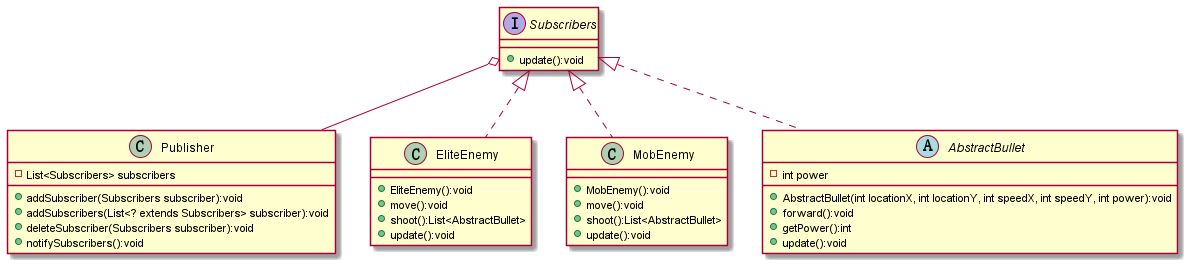

The diagram above was rendered by PlantUML. Its source (embedded in the PNG):
@startuml
class Publisher{
    - List<Subscribers> subscribers
    + addSubscriber(Subscribers subscriber):void
    + addSubscribers(List<? extends Subscribers> subscriber):void
    + deleteSubscriber(Subscribers subscriber):void
    + notifySubscribers():void
}

interface Subscribers{
    + update():void
}

class EliteEnemy{
    + EliteEnemy():void
    + move():void
    + shoot():List<AbstractBullet>
    + update():void
}

class MobEnemy{
    + MobEnemy():void
    + move():void
    + shoot():List<AbstractBullet>
    + update():void
}

abstract class AbstractBullet{
        - int power
        + AbstractBullet(int locationX, int locationY, int speedX, int speedY, int power):void
        + forward():void
        + getPower():int
        + update():void
}

Subscribers <|.. EliteEnemy
Subscribers <|.. MobEnemy
Subscribers <|.. AbstractBullet

Subscribers o-- Publisher

@enduml